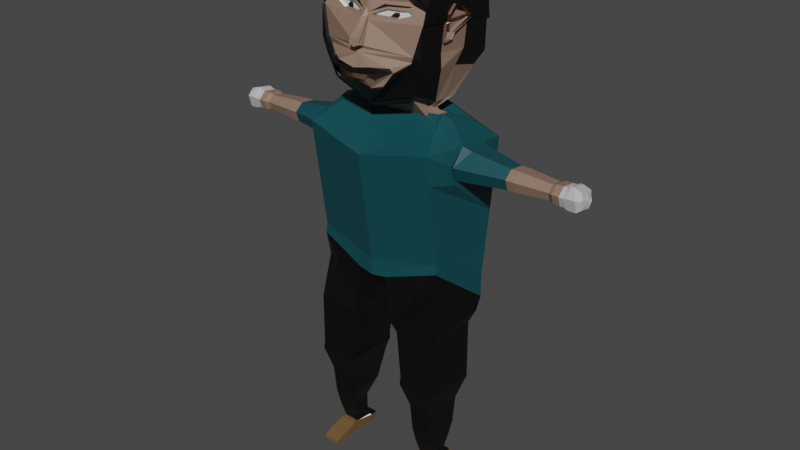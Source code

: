 # Source: basic-rigged.blend  (saved by Blender 3.1.7; exported with 4.5.12 LTS)
import bpy
from mathutils import Matrix  # noqa: F401  (used for matrix-valued properties, if any)

bpy.ops.wm.read_factory_settings(use_empty=True)
scene = bpy.context.scene
scene.name = 'Scene'

# ---- collections
col_collection = bpy.data.collections.new('Collection'); scene.collection.children.link(col_collection)

# ---- materials (node trees are filled in below, after node groups)
mat_material = bpy.data.materials.new('Material')
mat_material.alpha_threshold = 0.0
mat_material.use_transparent_shadow = False
mat_material.line_color = (0.0, 0.0, 0.0, 1.0)
mat_iris = bpy.data.materials.new('iris')
mat_iris.use_transparent_shadow = False
mat_sclera = bpy.data.materials.new('sclera')
mat_sclera.use_transparent_shadow = False
mat_eyebrows = bpy.data.materials.new('eyebrows')
mat_eyebrows.use_transparent_shadow = False
mat_skin = bpy.data.materials.new('skin')
mat_skin.use_transparent_shadow = False
mat_hair = bpy.data.materials.new('hair')
mat_hair.use_transparent_shadow = False
mat_moustavche = bpy.data.materials.new('moustavche')
mat_moustavche.use_transparent_shadow = False
mat_beard = bpy.data.materials.new('beard')
mat_beard.use_transparent_shadow = False
mat_mouth = bpy.data.materials.new('mouth')
mat_mouth.use_transparent_shadow = False
mat_tshirt = bpy.data.materials.new('tshirt')
mat_tshirt.use_transparent_shadow = False
mat_hand = bpy.data.materials.new('hand')
mat_hand.use_transparent_shadow = False
mat_jeans = bpy.data.materials.new('jeans')
mat_jeans.use_transparent_shadow = False
mat_shoes = bpy.data.materials.new('shoes')
mat_shoes.use_transparent_shadow = False

# ---- material node trees
mat_material.use_nodes = True; mat_material.node_tree.nodes.clear()
_N = mat_material.node_tree.nodes; _L = mat_material.node_tree.links
n0 = _N.new('ShaderNodeOutputMaterial'); n0.name = 'Material Output'; n0.location = (300, 300)
n1 = _N.new('ShaderNodeBsdfPrincipled'); n1.name = 'Principled BSDF'; n1.location = (10, 300)
n1.distribution = 'GGX'
n1.subsurface_method = 'RANDOM_WALK_SKIN'
n1.inputs[0].default_value = (0.9404, 1.0, 0.8829, 1.0)
n1.inputs[2].default_value = 0.97
n1.inputs[3].default_value = 1.45
n1.inputs[27].default_value = (0.0, 0.0, 0.0, 1.0)
n1.inputs[28].default_value = 1.0
_L.new(n1.outputs[0], n0.inputs[0])
n0.is_active_output = True
mat_iris.use_nodes = True; mat_iris.node_tree.nodes.clear()
_N = mat_iris.node_tree.nodes; _L = mat_iris.node_tree.links
n0 = _N.new('ShaderNodeBsdfPrincipled'); n0.name = 'Principled BSDF'; n0.location = (10, 300)
n0.distribution = 'GGX'
n0.subsurface_method = 'RANDOM_WALK_SKIN'
n0.inputs[0].default_value = (0.0, 0.0, 0.0, 1.0)
n0.inputs[3].default_value = 1.45
n0.inputs[27].default_value = (0.0, 0.0, 0.0, 1.0)
n0.inputs[28].default_value = 1.0
n1 = _N.new('ShaderNodeOutputMaterial'); n1.name = 'Material Output'; n1.location = (300, 300)
_L.new(n0.outputs[0], n1.inputs[0])
n1.is_active_output = True
mat_sclera.use_nodes = True; mat_sclera.node_tree.nodes.clear()
_N = mat_sclera.node_tree.nodes; _L = mat_sclera.node_tree.links
n0 = _N.new('ShaderNodeBsdfPrincipled'); n0.name = 'Principled BSDF'; n0.location = (10, 300)
n0.distribution = 'GGX'
n0.subsurface_method = 'RANDOM_WALK_SKIN'
n0.inputs[0].default_value = (0.5596, 0.5596, 0.5596, 1.0)
n0.inputs[3].default_value = 1.45
n0.inputs[27].default_value = (0.0, 0.0, 0.0, 1.0)
n0.inputs[28].default_value = 1.0
n1 = _N.new('ShaderNodeOutputMaterial'); n1.name = 'Material Output'; n1.location = (300, 300)
_L.new(n0.outputs[0], n1.inputs[0])
n1.is_active_output = True
mat_eyebrows.use_nodes = True; mat_eyebrows.node_tree.nodes.clear()
_N = mat_eyebrows.node_tree.nodes; _L = mat_eyebrows.node_tree.links
n0 = _N.new('ShaderNodeBsdfPrincipled'); n0.name = 'Principled BSDF'; n0.location = (10, 300)
n0.distribution = 'GGX'
n0.subsurface_method = 'RANDOM_WALK_SKIN'
n0.inputs[0].default_value = (0.0, 0.0, 0.0, 1.0)
n0.inputs[3].default_value = 1.45
n0.inputs[27].default_value = (0.0, 0.0, 0.0, 1.0)
n0.inputs[28].default_value = 1.0
n1 = _N.new('ShaderNodeOutputMaterial'); n1.name = 'Material Output'; n1.location = (300, 300)
_L.new(n0.outputs[0], n1.inputs[0])
n1.is_active_output = True
mat_skin.use_nodes = True; mat_skin.node_tree.nodes.clear()
_N = mat_skin.node_tree.nodes; _L = mat_skin.node_tree.links
n0 = _N.new('ShaderNodeBsdfPrincipled'); n0.name = 'Principled BSDF'; n0.location = (10, 300)
n0.distribution = 'GGX'
n0.subsurface_method = 'RANDOM_WALK_SKIN'
n0.inputs[0].default_value = (0.2598, 0.1662, 0.1194, 1.0)
n0.inputs[3].default_value = 1.45
n0.inputs[27].default_value = (0.0, 0.0, 0.0, 1.0)
n0.inputs[28].default_value = 1.0
n1 = _N.new('ShaderNodeOutputMaterial'); n1.name = 'Material Output'; n1.location = (300, 300)
_L.new(n0.outputs[0], n1.inputs[0])
n1.is_active_output = True
mat_hair.use_nodes = True; mat_hair.node_tree.nodes.clear()
_N = mat_hair.node_tree.nodes; _L = mat_hair.node_tree.links
n0 = _N.new('ShaderNodeBsdfPrincipled'); n0.name = 'Principled BSDF'; n0.location = (10, 300)
n0.distribution = 'GGX'
n0.subsurface_method = 'RANDOM_WALK_SKIN'
n0.inputs[0].default_value = (0.0, 0.0, 0.0, 1.0)
n0.inputs[3].default_value = 1.45
n0.inputs[27].default_value = (0.0, 0.0, 0.0, 1.0)
n0.inputs[28].default_value = 1.0
n1 = _N.new('ShaderNodeOutputMaterial'); n1.name = 'Material Output'; n1.location = (300, 300)
_L.new(n0.outputs[0], n1.inputs[0])
n1.is_active_output = True
mat_moustavche.use_nodes = True; mat_moustavche.node_tree.nodes.clear()
_N = mat_moustavche.node_tree.nodes; _L = mat_moustavche.node_tree.links
n0 = _N.new('ShaderNodeBsdfPrincipled'); n0.name = 'Principled BSDF'; n0.location = (10, 300)
n0.distribution = 'GGX'
n0.subsurface_method = 'RANDOM_WALK_SKIN'
n0.inputs[0].default_value = (0.0, 0.0, 0.0, 1.0)
n0.inputs[3].default_value = 1.45
n0.inputs[27].default_value = (0.0, 0.0, 0.0, 1.0)
n0.inputs[28].default_value = 1.0
n1 = _N.new('ShaderNodeOutputMaterial'); n1.name = 'Material Output'; n1.location = (300, 300)
_L.new(n0.outputs[0], n1.inputs[0])
n1.is_active_output = True
mat_beard.use_nodes = True; mat_beard.node_tree.nodes.clear()
_N = mat_beard.node_tree.nodes; _L = mat_beard.node_tree.links
n0 = _N.new('ShaderNodeBsdfPrincipled'); n0.name = 'Principled BSDF'; n0.location = (10, 300)
n0.distribution = 'GGX'
n0.subsurface_method = 'RANDOM_WALK_SKIN'
n0.inputs[0].default_value = (0.0, 0.0, 0.0, 1.0)
n0.inputs[3].default_value = 1.45
n0.inputs[27].default_value = (0.0, 0.0, 0.0, 1.0)
n0.inputs[28].default_value = 1.0
n1 = _N.new('ShaderNodeOutputMaterial'); n1.name = 'Material Output'; n1.location = (300, 300)
_L.new(n0.outputs[0], n1.inputs[0])
n1.is_active_output = True
mat_mouth.use_nodes = True; mat_mouth.node_tree.nodes.clear()
_N = mat_mouth.node_tree.nodes; _L = mat_mouth.node_tree.links
n0 = _N.new('ShaderNodeBsdfPrincipled'); n0.name = 'Principled BSDF'; n0.location = (10, 300)
n0.distribution = 'GGX'
n0.subsurface_method = 'RANDOM_WALK_SKIN'
n0.inputs[0].default_value = (0.2957, 0.1463, 0.07146, 1.0)
n0.inputs[3].default_value = 1.45
n0.inputs[27].default_value = (0.0, 0.0, 0.0, 1.0)
n0.inputs[28].default_value = 1.0
n1 = _N.new('ShaderNodeOutputMaterial'); n1.name = 'Material Output'; n1.location = (300, 300)
_L.new(n0.outputs[0], n1.inputs[0])
n1.is_active_output = True
mat_tshirt.use_nodes = True; mat_tshirt.node_tree.nodes.clear()
_N = mat_tshirt.node_tree.nodes; _L = mat_tshirt.node_tree.links
n0 = _N.new('ShaderNodeBsdfPrincipled'); n0.name = 'Principled BSDF'; n0.location = (10, 300)
n0.distribution = 'GGX'
n0.subsurface_method = 'RANDOM_WALK_SKIN'
n0.inputs[0].default_value = (0.002063, 0.06238, 0.07323, 1.0)
n0.inputs[3].default_value = 1.45
n0.inputs[27].default_value = (0.0, 0.0, 0.0, 1.0)
n0.inputs[28].default_value = 1.0
n1 = _N.new('ShaderNodeOutputMaterial'); n1.name = 'Material Output'; n1.location = (300, 300)
_L.new(n0.outputs[0], n1.inputs[0])
n1.is_active_output = True
mat_hand.use_nodes = True; mat_hand.node_tree.nodes.clear()
_N = mat_hand.node_tree.nodes; _L = mat_hand.node_tree.links
n0 = _N.new('ShaderNodeBsdfPrincipled'); n0.name = 'Principled BSDF'; n0.location = (10, 300)
n0.distribution = 'GGX'
n0.subsurface_method = 'RANDOM_WALK_SKIN'
n0.inputs[0].default_value = (0.5173, 0.5173, 0.5173, 1.0)
n0.inputs[3].default_value = 1.45
n0.inputs[27].default_value = (0.0, 0.0, 0.0, 1.0)
n0.inputs[28].default_value = 1.0
n1 = _N.new('ShaderNodeOutputMaterial'); n1.name = 'Material Output'; n1.location = (300, 300)
_L.new(n0.outputs[0], n1.inputs[0])
n1.is_active_output = True
mat_jeans.use_nodes = True; mat_jeans.node_tree.nodes.clear()
_N = mat_jeans.node_tree.nodes; _L = mat_jeans.node_tree.links
n0 = _N.new('ShaderNodeBsdfPrincipled'); n0.name = 'Principled BSDF'; n0.location = (10, 300)
n0.distribution = 'GGX'
n0.subsurface_method = 'RANDOM_WALK_SKIN'
n0.inputs[0].default_value = (0.0, 0.0, 0.0, 1.0)
n0.inputs[3].default_value = 1.45
n0.inputs[27].default_value = (0.0, 0.0, 0.0, 1.0)
n0.inputs[28].default_value = 1.0
n1 = _N.new('ShaderNodeOutputMaterial'); n1.name = 'Material Output'; n1.location = (300, 300)
_L.new(n0.outputs[0], n1.inputs[0])
n1.is_active_output = True
mat_shoes.use_nodes = True; mat_shoes.node_tree.nodes.clear()
_N = mat_shoes.node_tree.nodes; _L = mat_shoes.node_tree.links
n0 = _N.new('ShaderNodeBsdfPrincipled'); n0.name = 'Principled BSDF'; n0.location = (10, 300)
n0.distribution = 'GGX'
n0.subsurface_method = 'RANDOM_WALK_SKIN'
n0.inputs[0].default_value = (0.1523, 0.08494, 0.03196, 1.0)
n0.inputs[3].default_value = 1.45
n0.inputs[27].default_value = (0.0, 0.0, 0.0, 1.0)
n0.inputs[28].default_value = 1.0
n1 = _N.new('ShaderNodeOutputMaterial'); n1.name = 'Material Output'; n1.location = (300, 300)
_L.new(n0.outputs[0], n1.inputs[0])
n1.is_active_output = True

# ---- world
world_world = bpy.data.worlds.new('World'); scene.world = world_world
world_world.use_nodes = True; world_world.node_tree.nodes.clear()
_N = world_world.node_tree.nodes; _L = world_world.node_tree.links
n0 = _N.new('ShaderNodeOutputWorld'); n0.name = 'World Output'; n0.location = (300, 300)
n1 = _N.new('ShaderNodeBackground'); n1.name = 'Background'; n1.location = (10, 300)
n1.inputs[0].default_value = (0.05088, 0.05088, 0.05088, 1.0)
_L.new(n1.outputs[0], n0.inputs[0])
n0.is_active_output = True
world_world.color = (0.05088, 0.05088, 0.05088)
world_world.use_sun_shadow = False
world_world.sun_shadow_jitter_overblur = 0.0

# ---- meshes
me_cube = bpy.data.meshes.new('Cube')
me_cube.from_pydata([(3.115, 1.459, 8.725), (3.115, 1.464, 7.782), (2.766, -0.9794, 10.07), (2.795, -1.018, 9.675), (0.0, 1.147, 8.913), (0.0, -1.464, 9.578), (0.0, -1.464, 8.913), (0.0, 1.375, 9.304), (0.6581, -1.38, 8.99), (0.6614, 1.562, 8.01), (0.8218, -1.51, 7.276), (2.717, -0.8791, 8.655), (3.021, 1.322, 7.142), (0.9376, 1.383, 7.276), (1.029, -1.207, 6.567), (2.849, -1.274, 6.803), (2.849, 1.065, 6.67), (0.9891, 1.126, 6.567), (1.286, -1.274, 4.571), (2.849, -1.274, 4.571), (2.849, 1.065, 4.437), (1.246, 1.06, 4.571), (1.286, -1.319, 4.403), (2.849, -1.319, 4.403), (2.849, 1.06, 4.403), (1.246, 1.06, 4.403), (1.286, -1.319, 4.225), (2.849, -1.319, 4.225), (2.849, 1.065, 4.091), (1.246, 1.06, 4.225), (1.598, -1.045, 3.243), (2.608, -1.045, 3.243), (2.608, 0.6623, 3.147), (1.443, 1.06, 3.744), (1.653, -0.9512, 2.053), (2.551, -0.9512, 2.053), (2.552, 0.568, 1.957), (1.829, 0.9281, 2.083), (1.738, -0.8074, 1.318), (2.465, -0.8074, 1.318), (2.465, 0.4207, 1.318), (2.024, 0.4207, 1.318), (1.851, -0.6133, 0.6094), (2.349, -0.6133, 0.6094), (2.349, 0.2265, 0.6094), (1.838, 0.2265, 0.6094), (3.115, 2.272, 14.32), (2.766, -1.647, 14.67), (0.0, 2.895, 14.81), (0.0, -2.132, 14.18), (0.0, 1.535, 10.4), (0.0, 2.072, 11.48), (0.0, 2.239, 12.63), (3.115, 2.059, 12.86), (3.115, 1.856, 11.46), (3.115, 1.653, 10.06), (2.766, -1.473, 13.47), (2.766, -1.306, 12.32), (2.766, -1.139, 11.17), (0.0, -1.958, 12.98), (0.0, -1.791, 11.83), (0.0, -1.624, 10.68), (3.115, -0.4017, 13.25), (3.115, 0.006183, 14.65), (3.115, -0.6887, 14.07), (3.115, 1.287, 14.46), (3.115, 0.9219, 13.04), (3.115, 1.437, 13.59), (3.478, 0.8463, 13.16), (3.064, -0.2779, 13.37), (3.478, 1.156, 14.37), (3.478, 0.07049, 14.52), (3.064, -0.4777, 13.94), (3.478, 1.283, 13.63), (5.105, 0.6857, 13.42), (5.105, -0.005903, 13.53), (5.105, 0.8765, 14.17), (5.105, 0.2072, 14.26), (5.105, -0.1558, 13.96), (5.105, 0.955, 13.71), (5.264, 0.6857, 13.42), (5.264, -0.005895, 13.53), (5.264, 0.8765, 14.17), (5.264, 0.2072, 14.26), (5.264, -0.1558, 13.96), (5.264, 0.955, 13.71), (5.364, 0.6857, 13.42), (5.364, -0.00589, 13.53), (5.364, 0.8765, 14.17), (5.364, 0.2072, 14.26), (5.364, -0.1558, 13.96), (5.364, 0.955, 13.71), (5.423, 0.6857, 13.42), (5.423, -0.005887, 13.53), (5.423, 0.8765, 14.17), (5.423, 0.2072, 14.26), (5.423, -0.1558, 13.96), (5.423, 0.955, 13.71), (6.799, 0.6252, 13.52), (6.799, 0.09562, 13.61), (6.799, 0.7713, 14.09), (6.799, 0.2588, 14.16), (6.799, -0.01917, 13.93), (6.799, 0.8314, 13.74), (6.972, 0.6637, 13.46), (6.972, 0.03113, 13.56), (6.972, 0.8383, 14.14), (6.972, 0.2261, 14.23), (6.972, -0.106, 13.95), (6.972, 0.9101, 13.72), (7.166, 0.6637, 13.46), (7.166, 0.03114, 13.56), (7.166, 0.8383, 14.14), (7.166, 0.2261, 14.23), (7.166, -0.106, 13.95), (7.166, 0.9101, 13.72), (7.252, 0.6637, 13.46), (7.252, 0.03115, 13.56), (7.252, 0.8383, 14.14), (7.252, 0.2261, 14.23), (7.252, -0.106, 13.95), (7.252, 0.9101, 13.72), (2.578, 0.1612, 15.38), (2.325, -0.6614, 15.16), (0.0, 1.771, 15.82), (2.578, 1.212, 15.23), (0.0, -0.8863, 14.93), (2.578, 0.755, 15.3), (2.016, 0.2367, 15.57), (2.016, -0.00111, 15.6), (0.0, 0.5133, 15.53), (2.016, 0.5133, 15.53), (0.0, -0.07319, 15.53), (2.016, 0.3931, 15.54), (1.48, 0.02012, 16.15), (1.599, -0.06582, 15.33), (0.0, 0.1229, 15.3), (1.695, 0.2127, 15.69), (0.0, -0.09227, 15.3), (1.695, 0.159, 15.69), (1.542, -0.09594, 16.19), (1.429, -0.8071, 16.24), (0.0, 0.77, 15.76), (1.671, 0.9993, 16.25), (0.0, -0.7645, 15.78), (1.757, 0.03048, 15.74), (1.968, -0.145, 16.11), (1.754, -1.147, 16.59), (0.0, 0.9409, 16.06), (1.967, 0.9406, 16.06), (0.0, -1.361, 16.06), (1.966, 0.4685, 16.08), (2.324, -0.306, 17.47), (2.235, -1.133, 17.5), (0.0, 1.364, 16.53), (1.993, 2.069, 16.94), (0.0, -2.382, 17.37), (2.169, 0.6985, 17.31), (2.227, -0.2121, 17.97), (2.244, -1.29, 18.05), (0.0, 2.535, 17.41), (2.139, 2.524, 17.4), (0.0, -2.059, 18.02), (2.215, 1.124, 17.87), (2.304, -0.1556, 19.04), (2.247, -1.253, 19.19), (0.0, 2.57, 18.55), (2.147, 2.562, 18.54), (0.23, -2.168, 18.57), (2.29, 1.185, 18.94), (2.089, -0.8302, 19.84), (0.0, -1.429, 19.76), (2.016, 0.2367, 15.57), (1.863, -0.05276, 15.23), (0.0, 0.37, 15.17), (2.016, 0.5133, 15.53), (0.0, -0.112, 15.17), (2.016, 0.3931, 15.54), (0.0, -1.523, 20.1), (0.3275, -1.335, 20.1), (0.9264, -1.152, 20.06), (1.429, -1.19, 20.13), (1.911, -1.314, 20.05), (2.423, -0.1312, 19.11), (2.366, -1.231, 19.25), (0.0, 2.589, 18.62), (2.267, 2.574, 18.62), (0.0, 2.593, 19.25), (2.408, 1.213, 19.01), (2.396, -0.09436, 19.69), (2.36, -1.212, 19.8), (2.305, 2.425, 19.4), (0.0, 1.577, 20.49), (2.39, 1.217, 19.63), (2.24, 0.09407, 20.37), (2.24, -0.6035, 20.39), (2.24, 0.9066, 20.35), (0.0, -0.6189, 20.57), (2.24, 0.5539, 20.36), (0.0, -1.386, 20.25), (0.3585, -1.297, 20.19), (0.8126, -1.144, 20.2), (1.547, -1.168, 20.19), (2.029, -1.292, 20.12), (0.0, -1.541, 19.31), (0.0, -1.998, 18.17), (0.1414, -1.629, 19.08), (0.2393, -1.99, 18.28), (0.1297, -1.635, 19.28), (0.0, -1.838, 19.21), (0.0, -1.547, 19.51), (0.0, -2.254, 18.25), (0.2103, -2.254, 18.35), (0.0, -2.174, 18.54), (0.0, -2.233, 18.31), (0.0, -1.977, 18.23), (0.2087, -1.969, 18.34), (0.1797, -2.233, 18.42), (0.6119, -2.259, 17.41), (1.061, -2.318, 17.56), (0.0, -2.205, 17.14), (0.36, -2.122, 17.12), (0.0, 1.325, 16.53), (0.0, -2.42, 17.37), (0.6119, -2.297, 17.41), (1.061, -2.356, 17.56), (0.0, -2.243, 17.14), (0.36, -2.16, 17.12), (0.1893, -1.551, 19.27), (0.502, -1.409, 19.43), (0.7691, -1.305, 19.52), (1.205, -1.192, 19.5), (1.514, -1.121, 19.53), (1.73, -1.164, 19.43), (1.5, -1.248, 19.35), (1.199, -1.362, 19.25), (0.1893, -1.401, 19.27), (0.502, -1.26, 19.43), (0.7691, -1.155, 19.52), (1.205, -1.042, 19.5), (1.514, -0.9714, 19.53), (1.73, -1.015, 19.43), (1.5, -1.099, 19.35), (1.199, -1.212, 19.25), (0.1953, -1.5, 19.41), (0.7267, -1.288, 19.59), (1.488, -1.081, 19.62), (1.63, -1.018, 19.68), (0.5882, -1.304, 19.66), (1.142, -1.223, 19.25), (0.8427, -1.279, 19.26), (0.9539, -1.181, 19.4), (1.127, -1.129, 19.41), (1.19, -1.174, 19.33), (1.943, -1.394, 18.05), (1.349, -1.748, 17.46), (0.3983, -1.806, 16.72), (0.9764, -1.84, 16.92), (0.3388, -2.226, 17.22), (1.866, -1.357, 17.83), (1.796, -1.251, 16.55), (0.0, -1.465, 16.02), (2.277, -1.237, 17.46), (0.0, -2.309, 17.1), (2.287, -1.394, 18.0), (2.29, -1.357, 19.14), (0.441, -1.91, 16.68), (1.019, -1.944, 16.88), (1.391, -1.852, 17.41), (1.985, -1.497, 18.0), (1.909, -1.461, 17.79), (1.438, -0.8795, 16.13), (0.0, -0.8369, 15.67), (1.763, -1.22, 16.48), (0.0, -1.434, 15.95), (0.0, -2.303, 17.53), (0.7076, -2.254, 17.67), (1.242, -1.806, 17.62), (0.0, -2.285, 17.53), (0.0, -2.364, 17.37), (1.349, -1.731, 17.46), (0.6119, -2.242, 17.41), (1.061, -2.301, 17.56), (0.7076, -2.236, 17.67), (1.242, -1.789, 17.62), (1.741, -0.6133, 0.4731), (2.349, -0.6133, 0.4731), (2.475, 0.2265, 0.4731), (1.723, 0.2265, 0.4731), (1.735, -0.4394, 0.5318), (2.469, -0.4394, 0.5318), (2.423, 0.2678, 0.4197), (1.67, 0.2678, 0.4197), (1.741, -0.6133, 0.04781), (2.475, -0.6133, 0.04781), (2.475, 0.2265, 0.04781), (1.723, 0.2265, 0.04781), (1.741, -0.6133, 0.04781), (2.475, -0.6133, 0.04781), (2.475, 0.2265, 0.04781), (1.723, 0.2265, 0.04781), (1.735, -0.7437, 0.5318), (2.469, -0.7437, 0.5318), (1.741, -0.9177, 0.04781), (2.475, -0.9177, 0.04781), (1.758, -1.463, 0.3102), (2.492, -1.463, 0.3102), (1.741, -1.493, 0.04781), (2.475, -1.493, 0.04781), (2.423, 0.6068, 0.4197), (1.67, 0.6068, 0.4197), (2.475, 0.5655, 0.04781), (1.723, 0.5655, 0.04781), (1.72, -1.84, 0.1795), (2.454, -1.84, 0.1795), (1.741, -1.849, 0.04781), (2.475, -1.849, 0.04781), (1.485, 2.429, 19.4), (1.247, -0.6956, 20.37), (1.058, 1.333, 20.49), (0.0, 0.7693, 20.72), (1.207, 0.4966, 20.66), (2.276, 1.756, 19.82), (1.06, 2.178, 20.08), (0.0, 2.049, 20.08), (2.523, 1.055, 19.13), (2.254, -0.1922, 18.35), (2.394, 0.2344, 19.68), (2.41, -0.1135, 19.39), (2.271, 0.3548, 18.61), (2.256, 0.2354, 18.39), (2.402, 0.7439, 19.45), (2.401, 1.185, 18.94), (2.414, -0.1556, 19.04), (2.533, -0.1312, 19.11), (2.519, 1.213, 19.01), (2.633, 1.055, 19.13), (2.52, -0.1135, 19.39), (2.365, -0.1922, 18.35), (2.381, 0.3548, 18.61), (2.366, 0.2354, 18.39), (2.505, 0.2344, 19.68), (2.512, 0.7439, 19.45), (2.105, 1.185, 18.94), (2.118, -0.1556, 19.04), (2.237, -0.1312, 19.11), (2.223, 1.213, 19.01), (2.337, 1.055, 19.13), (2.224, -0.1135, 19.39), (2.069, -0.1922, 18.35), (2.085, 0.3548, 18.61), (2.07, 0.2354, 18.39), (2.209, 0.2344, 19.68), (2.216, 0.7439, 19.45), (7.393, 0.6637, 13.46), (7.393, 0.03115, 13.56), (7.393, 0.8383, 14.14), (7.393, 0.2261, 14.23), (7.393, -0.106, 13.95), (7.393, 0.9101, 13.72), (7.539, 0.6637, 13.37), (7.539, 0.03115, 13.49), (7.539, 0.8383, 14.21), (7.539, 0.2261, 14.32), (7.539, -0.106, 13.98), (7.539, 0.9101, 13.7), (7.637, 0.6637, 13.37), (7.637, 0.03116, 13.49), (7.637, 0.8383, 14.21), (7.637, 0.2261, 14.32), (7.637, -0.106, 13.98), (7.637, 0.9101, 13.7), (7.898, 0.6637, 13.37), (7.898, 0.03116, 13.49), (7.964, 0.8272, 14.1), (7.964, 0.215, 14.21), (7.898, -0.106, 13.98), (7.898, 0.9101, 13.7), (8.061, 0.5891, 13.52), (8.061, 0.1562, 13.6), (7.964, 0.5378, 14.15), (7.898, 0.8824, 13.89), (8.061, 0.06236, 13.93), (8.061, 0.7577, 13.74), (8.061, 0.1197, 13.99), (7.998, 0.7889, 13.92), (8.061, 0.4131, 13.55), (8.124, 0.5088, 13.87)], [(172, 173), (174, 175), (173, 176), (177, 172), (175, 177), (154, 222)], [(4, 9, 8, 6), (1, 0, 2, 3), (4, 7, 0, 1, 9), (53, 52, 48, 46), (3, 2, 5, 6, 8), (1, 3, 11, 12), (10, 13, 17, 14), (3, 8, 10, 11), (8, 9, 13, 10), (9, 1, 12, 13), (17, 16, 20, 21), (12, 11, 15, 16), (13, 12, 16, 17), (11, 10, 14, 15), (21, 20, 24, 25), (15, 14, 18, 19), (14, 17, 21, 18), (16, 15, 19, 20), (23, 22, 26, 27), (19, 18, 22, 23), (18, 21, 25, 22), (20, 19, 23, 24), (26, 29, 33, 30), (22, 25, 29, 26), (24, 23, 27, 28), (25, 24, 28, 29), (33, 32, 36, 37), (28, 27, 31, 32), (29, 28, 32, 33), (27, 26, 30, 31), (34, 37, 41, 38), (31, 30, 34, 35), (30, 33, 37, 34), (32, 31, 35, 36), (39, 38, 42, 43), (36, 35, 39, 40), (37, 36, 40, 41), (35, 34, 38, 39), (42, 45, 288, 285), (38, 41, 45, 42), (40, 39, 43, 44), (41, 40, 44, 45), (46, 48, 124, 125), (56, 62, 64, 63, 47), (59, 56, 47, 49), (5, 2, 58, 61), (61, 58, 57, 60), (60, 57, 56, 59), (2, 0, 55, 58), (58, 55, 54, 57), (57, 54, 53, 66, 62, 56), (0, 7, 50, 55), (55, 50, 51, 54), (54, 51, 52, 53), (64, 62, 69, 72), (65, 67, 66, 53, 46), (68, 73, 79, 74), (65, 63, 71, 70), (66, 67, 73, 68), (63, 64, 72, 71), (62, 66, 68, 69), (67, 65, 70, 73), (79, 76, 82, 85), (71, 72, 78, 77), (69, 68, 74, 75), (73, 70, 76, 79), (72, 69, 75, 78), (70, 71, 77, 76), (80, 85, 91, 86), (78, 75, 81, 84), (76, 77, 83, 82), (74, 79, 85, 80), (77, 78, 84, 83), (75, 74, 80, 81), (91, 88, 94, 97), (83, 84, 90, 89), (81, 80, 86, 87), (85, 82, 88, 91), (84, 81, 87, 90), (82, 83, 89, 88), (92, 97, 103, 98), (90, 87, 93, 96), (88, 89, 95, 94), (86, 91, 97, 92), (89, 90, 96, 95), (87, 86, 92, 93), (102, 99, 105, 108), (95, 96, 102, 101), (93, 92, 98, 99), (97, 94, 100, 103), (96, 93, 99, 102), (94, 95, 101, 100), (107, 108, 114, 113), (100, 101, 107, 106), (98, 103, 109, 104), (101, 102, 108, 107), (99, 98, 104, 105), (103, 100, 106, 109), (112, 113, 119, 118), (105, 104, 110, 111), (109, 106, 112, 115), (108, 105, 111, 114), (106, 107, 113, 112), (104, 109, 115, 110), (121, 118, 356, 359), (110, 115, 121, 116), (113, 114, 120, 119), (111, 110, 116, 117), (115, 112, 118, 121), (114, 111, 117, 120), (122, 127, 133, 128), (65, 46, 125, 127), (49, 47, 123, 126), (47, 63, 122, 123), (63, 65, 127, 122), (128, 133, 139, 134), (126, 123, 129, 132), (123, 122, 128, 129), (127, 125, 131, 133), (125, 124, 130, 131), (134, 139, 145, 140), (132, 129, 135, 138), (129, 128, 134, 135), (133, 131, 137, 139), (131, 130, 136, 137), (145, 143, 149, 151), (138, 135, 141, 144), (135, 134, 140, 141), (139, 137, 143, 145), (137, 136, 142, 143), (151, 149, 155, 157), (143, 142, 148, 149), (140, 145, 151, 146), (144, 141, 271, 272), (141, 140, 146, 147), (157, 155, 161, 163), (149, 148, 154, 155), (146, 151, 157, 152), (147, 153, 262, 260), (147, 146, 152, 153), (158, 163, 169, 329, 330, 326), (155, 154, 160, 161), (152, 157, 163, 158), (255, 277, 284, 280), (153, 152, 158, 159), (170, 165, 184, 190), (162, 254, 165, 206, 207, 205), (159, 158, 326, 164, 165), (163, 161, 167, 169), (161, 160, 166, 167), (164, 326, 338, 333), (207, 206, 208, 168, 212), (180, 181, 202, 201), (179, 180, 201, 200), (178, 179, 200, 199), (167, 166, 185, 186), (171, 170, 182, 181, 180, 179, 178), (165, 164, 183, 184), (182, 170, 190, 203), (181, 182, 203, 202), (169, 167, 186, 188), (169, 188, 335, 332), (189, 327, 193, 198, 194), (184, 183, 328, 189, 190), (188, 186, 191, 193), (186, 185, 187, 317, 191), (196, 319, 321, 194, 198), (190, 189, 194, 195), (193, 191, 322, 196, 198), (191, 317, 323, 322), (199, 200, 201, 202, 203, 190, 195, 318, 197), (206, 204, 210, 208), (204, 206, 165, 233, 234, 235, 228), (209, 208, 210), (211, 212, 168, 213), (207, 212, 217, 216), (215, 216, 217, 214), (213, 168, 208, 209), (212, 211, 214, 217), (205, 207, 216, 215), (221, 218, 224, 227), (218, 219, 225, 224), (224, 225, 223), (226, 227, 258), (219, 156, 223, 225), (220, 221, 227, 226), (236, 250, 251, 252, 253, 249, 243, 242, 241, 240, 239, 238, 237), (228, 235, 243, 249, 250, 236), (229, 230, 231, 232, 233, 165, 170, 247, 246, 245, 244, 204, 228), (234, 233, 241, 242), (232, 231, 239, 240), (230, 229, 237, 238), (235, 234, 242, 243), (233, 232, 240, 241), (231, 230, 238, 239), (229, 228, 236, 237), (204, 244, 248, 247, 170, 171), (248, 244, 245, 246, 247), (249, 253, 252, 251, 250), (165, 254, 269, 265), (220, 256, 257, 255, 218, 221), (258, 227, 224, 223, 226), (261, 260, 262, 264, 265, 269, 270, 268, 267, 266, 263), (256, 220, 263, 266), (159, 165, 265, 264), (259, 255, 268, 270), (153, 159, 264, 262), (257, 256, 266, 267), (254, 259, 270, 269), (150, 147, 260, 261), (255, 257, 267, 268), (272, 271, 273, 274), (147, 150, 274, 273), (141, 147, 273, 271), (279, 282, 281, 280, 284, 283, 278), (275, 276, 277, 255, 259, 254, 162), (276, 275, 278, 283), (156, 219, 282, 279), (218, 255, 280, 281), (277, 276, 283, 284), (219, 218, 281, 282), (286, 285, 289, 290), (44, 43, 286, 287), (45, 44, 287, 288), (43, 42, 285, 286), (289, 292, 296, 293), (285, 288, 292, 289), (287, 286, 290, 291), (288, 287, 291, 292), (296, 295, 299, 300), (291, 290, 294, 295), (292, 291, 309, 310), (289, 293, 303, 301), (297, 300, 299, 298), (294, 293, 297, 298), (293, 296, 300, 297), (295, 294, 298, 299), (302, 301, 305, 306), (290, 289, 301, 302), (294, 290, 302, 304), (293, 294, 304, 303), (308, 306, 314, 316), (304, 302, 306, 308), (303, 304, 308, 307), (301, 303, 307, 305), (310, 309, 311, 312), (296, 292, 310, 312), (295, 296, 312, 311), (291, 295, 311, 309), (314, 313, 315, 316), (307, 308, 316, 315), (305, 307, 315, 313), (306, 305, 313, 314), (319, 323, 324, 192), (318, 321, 320, 197), (194, 321, 318, 195), (320, 321, 319, 192), (324, 323, 317, 187), (322, 323, 319, 196), (169, 188, 325, 329), (330, 329, 339, 340), (328, 327, 189), (327, 331, 325, 188, 193), (337, 334, 345, 348), (340, 339, 350, 351), (341, 337, 348, 352), (331, 327, 341, 342), (326, 330, 340, 338), (325, 331, 342, 336), (183, 164, 333, 334), (328, 183, 334, 337), (329, 169, 332, 339), (188, 325, 336, 335), (327, 328, 337, 341), (344, 343, 346, 347, 345), (345, 347, 353, 352, 348), (349, 351, 350, 343, 344), (342, 341, 352, 353), (334, 333, 344, 345), (338, 340, 351, 349), (335, 336, 347, 346), (336, 342, 353, 347), (332, 335, 346, 343), (339, 332, 343, 350), (333, 338, 349, 344), (354, 359, 365, 360), (120, 117, 355, 358), (118, 119, 357, 356), (116, 121, 359, 354), (119, 120, 358, 357), (117, 116, 354, 355), (364, 361, 367, 370), (357, 358, 364, 363), (355, 354, 360, 361), (359, 356, 362, 365), (358, 355, 361, 364), (356, 357, 363, 362), (371, 368, 374, 381, 377), (362, 363, 369, 368), (360, 365, 371, 366), (363, 364, 370, 369), (361, 360, 366, 367), (365, 362, 368, 371), (373, 372, 378, 386, 379), (370, 367, 373, 376), (368, 369, 375, 380, 374), (366, 371, 377, 372), (369, 370, 376, 375), (367, 366, 372, 373), (377, 381, 385, 383), (376, 373, 379, 382), (385, 381, 374), (372, 377, 383, 378), (375, 376, 382, 384), (379, 384, 382), (380, 387, 385, 374), (384, 387, 380, 375), (379, 386, 387, 384), (387, 386, 378, 383, 385)])
me_cube.polygons.foreach_set('material_index', [11, 9, 9, 9, 9, 11, 11, 11, 11, 11, 11, 11, 11, 11, 11, 11, 11, 11, 11, 11, 11, 11, 11, 11, 11, 11, 11, 11, 11, 11, 11, 11, 11, 11, 11, 11, 11, 11, 11, 11, 11, 11, 9, 9, 9, 9, 9, 9, 9, 9, 9, 9, 9, 9, 9, 9, 9, 9, 9, 9, 9, 9, 4, 9, 9, 9, 9, 9, 4, 4, 4, 4, 4, 4, 4, 4, 4, 4, 4, 4, 4, 4, 4, 4, 4, 4, 4, 4, 4, 4, 4, 4, 4, 4, 4, 4, 4, 4, 4, 4, 4, 4, 4, 4, 10, 4, 4, 4, 4, 4, 9, 9, 9, 9, 9, 4, 9, 9, 9, 9, 0, 0, 4, 4, 4, 0, 4, 4, 4, 4, 4, 4, 4, 4, 7, 5, 4, 4, 7, 7, 4, 5, 4, 0, 7, 5, 4, 7, 5, 5, 4, 4, 5, 5, 5, 5, 4, 7, 5, 5, 7, 7, 5, 5, 5, 5, 5, 5, 5, 5, 5, 0, 4, 4, 4, 0, 4, 4, 4, 4, 0, 6, 6, 8, 6, 0, 2, 4, 4, 0, 0, 0, 0, 0, 0, 0, 4, 3, 1, 7, 4, 8, 7, 7, 7, 7, 7, 7, 7, 7, 7, 7, 7, 7, 6, 4, 6, 6, 0, 0, 6, 0, 11, 11, 12, 12, 0, 0, 11, 12, 12, 11, 12, 12, 12, 12, 12, 12, 12, 12, 12, 12, 12, 12, 12, 12, 12, 12, 12, 12, 12, 12, 12, 5, 5, 5, 5, 5, 5, 4, 0, 5, 5, 4, 4, 4, 4, 4, 4, 4, 7, 4, 7, 4, 4, 4, 4, 4, 0, 4, 4, 4, 4, 4, 4, 10, 10, 10, 4, 10, 4, 10, 10, 10, 10, 10, 10, 10, 10, 10, 10, 10, 10, 10, 10, 10, 10, 10, 10, 10, 10, 10, 10, 10, 10, 10, 10, 10, 10])
_uv = me_cube.uv_layers.new(name='UVMap')
_uv.uv.foreach_set('vector', [0.25, 0.5, 0.2822, 0.5, 0.2845, 0.75, 0.25, 0.75, 0.375, 0.5, 0.625, 0.5, 0.625, 0.75, 0.375, 0.75, 0.375, 0.375, 0.625, 0.375, 0.625, 0.5, 0.375, 0.5, 0.375, 0.4072, 0.625, 0.5, 0.625, 0.375, 0.625, 0.375, 0.625, 0.5, 0.375, 0.75, 0.625, 0.75, 0.625, 0.875, 0.375, 0.875, 0.375, 0.8405, 0.375, 0.5, 0.375, 0.75, 0.375, 0.75, 0.375, 0.5, 0.2845, 0.75, 0.2822, 0.5, 0.2822, 0.5, 0.2845, 0.75, 0.375, 0.75, 0.375, 0.8405, 0.375, 0.8405, 0.375, 0.75, 0.2845, 0.75, 0.2822, 0.5, 0.2822, 0.5, 0.2845, 0.75, 0.375, 0.4072, 0.375, 0.5, 0.375, 0.5, 0.375, 0.4072, 0.375, 0.4072, 0.375, 0.5, 0.375, 0.5, 0.375, 0.4072, 0.375, 0.5, 0.375, 0.75, 0.375, 0.75, 0.375, 0.5, 0.375, 0.4072, 0.375, 0.5, 0.375, 0.5, 0.375, 0.4072, 0.375, 0.75, 0.375, 0.8405, 0.375, 0.8405, 0.375, 0.75, 0.375, 0.4072, 0.375, 0.5, 0.375, 0.5, 0.375, 0.4072, 0.375, 0.75, 0.375, 0.8405, 0.375, 0.8405, 0.375, 0.75, 0.2845, 0.75, 0.2822, 0.5, 0.2822, 0.5, 0.2845, 0.75, 0.375, 0.5, 0.375, 0.75, 0.375, 0.75, 0.375, 0.5, 0.375, 0.75, 0.375, 0.8405, 0.375, 0.8405, 0.375, 0.75, 0.375, 0.75, 0.375, 0.8405, 0.375, 0.8405, 0.375, 0.75, 0.2845, 0.75, 0.2822, 0.5, 0.2822, 0.5, 0.2845, 0.75, 0.375, 0.5, 0.375, 0.75, 0.375, 0.75, 0.375, 0.5, 0.2845, 0.75, 0.2822, 0.5, 0.2822, 0.5, 0.2845, 0.75, 0.2845, 0.75, 0.2822, 0.5, 0.2822, 0.5, 0.2845, 0.75, 0.375, 0.5, 0.375, 0.75, 0.375, 0.75, 0.375, 0.5, 0.375, 0.4072, 0.375, 0.5, 0.375, 0.5, 0.375, 0.4072, 0.375, 0.4072, 0.375, 0.5, 0.375, 0.5, 0.375, 0.4072, 0.375, 0.5, 0.375, 0.75, 0.375, 0.75, 0.375, 0.5, 0.375, 0.4072, 0.375, 0.5, 0.375, 0.5, 0.375, 0.4072, 0.375, 0.75, 0.375, 0.8405, 0.375, 0.8405, 0.375, 0.75, 0.2845, 0.75, 0.2822, 0.5, 0.2822, 0.5, 0.2845, 0.75, 0.375, 0.75, 0.375, 0.8405, 0.375, 0.8405, 0.375, 0.75, 0.2845, 0.75, 0.2822, 0.5, 0.2822, 0.5, 0.2845, 0.75, 0.375, 0.5, 0.375, 0.75, 0.375, 0.75, 0.375, 0.5, 0.375, 0.75, 0.375, 0.8405, 0.375, 0.8405, 0.375, 0.75, 0.375, 0.5, 0.375, 0.75, 0.375, 0.75, 0.375, 0.5, 0.375, 0.4072, 0.375, 0.5, 0.375, 0.5, 0.375, 0.4072, 0.375, 0.75, 0.375, 0.8405, 0.375, 0.8405, 0.375, 0.75, 0.2845, 0.75, 0.2822, 0.5, 0.2822, 0.5, 0.2845, 0.75, 0.2845, 0.75, 0.2822, 0.5, 0.2822, 0.5, 0.2845, 0.75, 0.375, 0.5, 0.375, 0.75, 0.375, 0.75, 0.375, 0.5, 0.375, 0.4072, 0.375, 0.5, 0.375, 0.5, 0.375, 0.4072, 0.625, 0.5, 0.625, 0.375, 0.625, 0.375, 0.625, 0.5, 0.625, 0.75, 0.625, 0.6624, 0.625, 0.6785, 0.625, 0.6344, 0.625, 0.75, 0.625, 0.875, 0.625, 0.75, 0.625, 0.75, 0.625, 0.875, 0.625, 0.875, 0.625, 0.75, 0.625, 0.75, 0.625, 0.875, 0.625, 0.875, 0.625, 0.75, 0.625, 0.75, 0.625, 0.875, 0.625, 0.875, 0.625, 0.75, 0.625, 0.75, 0.625, 0.875, 0.625, 0.75, 0.625, 0.5, 0.625, 0.5, 0.625, 0.75, 0.625, 0.75, 0.625, 0.5, 0.625, 0.5, 0.625, 0.75, 0.625, 0.75, 0.625, 0.5, 0.625, 0.5, 0.625, 0.5751, 0.625, 0.6624, 0.625, 0.75, 0.625, 0.5, 0.625, 0.375, 0.625, 0.375, 0.625, 0.5, 0.625, 0.5, 0.625, 0.375, 0.625, 0.375, 0.625, 0.5, 0.625, 0.5, 0.625, 0.375, 0.625, 0.375, 0.625, 0.5, 0.625, 0.6785, 0.625, 0.6624, 0.625, 0.6624, 0.625, 0.6785, 0.625, 0.5584, 0.625, 0.5449, 0.625, 0.5751, 0.625, 0.5, 0.625, 0.5, 0.625, 0.5751, 0.625, 0.5449, 0.625, 0.5449, 0.625, 0.5751, 0.625, 0.5584, 0.625, 0.6344, 0.625, 0.6344, 0.625, 0.5584, 0.625, 0.5751, 0.625, 0.5449, 0.625, 0.5449, 0.625, 0.5751, 0.625, 0.6344, 0.625, 0.6785, 0.625, 0.6785, 0.625, 0.6344, 0.625, 0.6624, 0.625, 0.5751, 0.625, 0.5751, 0.625, 0.6624, 0.625, 0.5449, 0.625, 0.5584, 0.625, 0.5584, 0.625, 0.5449, 0.625, 0.5449, 0.625, 0.5584, 0.625, 0.5584, 0.625, 0.5449, 0.625, 0.6344, 0.625, 0.6785, 0.625, 0.6785, 0.625, 0.6344, 0.625, 0.6624, 0.625, 0.5751, 0.625, 0.5751, 0.625, 0.6624, 0.625, 0.5449, 0.625, 0.5584, 0.625, 0.5584, 0.625, 0.5449, 0.625, 0.6785, 0.625, 0.6624, 0.625, 0.6624, 0.625, 0.6785, 0.625, 0.5584, 0.625, 0.6344, 0.625, 0.6344, 0.625, 0.5584, 0.625, 0.5751, 0.625, 0.5449, 0.625, 0.5449, 0.625, 0.5751, 0.625, 0.6785, 0.625, 0.6624, 0.625, 0.6624, 0.625, 0.6785, 0.625, 0.5584, 0.625, 0.6344, 0.625, 0.6344, 0.625, 0.5584, 0.625, 0.5751, 0.625, 0.5449, 0.625, 0.5449, 0.625, 0.5751, 0.625, 0.6344, 0.625, 0.6785, 0.625, 0.6785, 0.625, 0.6344, 0.625, 0.6624, 0.625, 0.5751, 0.625, 0.5751, 0.625, 0.6624, 0.625, 0.5449, 0.625, 0.5584, 0.625, 0.5584, 0.625, 0.5449, 0.625, 0.6344, 0.625, 0.6785, 0.625, 0.6785, 0.625, 0.6344, 0.625, 0.6624, 0.625, 0.5751, 0.625, 0.5751, 0.625, 0.6624, 0.625, 0.5449, 0.625, 0.5584, 0.625, 0.5584, 0.625, 0.5449, 0.625, 0.6785, 0.625, 0.6624, 0.625, 0.6624, 0.625, 0.6785, 0.625, 0.5584, 0.625, 0.6344, 0.625, 0.6344, 0.625, 0.5584, 0.625, 0.5751, 0.625, 0.5449, 0.625, 0.5449, 0.625, 0.5751, 0.625, 0.6785, 0.625, 0.6624, 0.625, 0.6624, 0.625, 0.6785, 0.625, 0.5584, 0.625, 0.6344, 0.625, 0.6344, 0.625, 0.5584, 0.625, 0.5751, 0.625, 0.5449, 0.625, 0.5449, 0.625, 0.5751, 0.625, 0.6344, 0.625, 0.6785, 0.625, 0.6785, 0.625, 0.6344, 0.625, 0.6624, 0.625, 0.5751, 0.625, 0.5751, 0.625, 0.6624, 0.625, 0.6785, 0.625, 0.6624, 0.625, 0.6624, 0.625, 0.6785, 0.625, 0.6344, 0.625, 0.6785, 0.625, 0.6785, 0.625, 0.6344, 0.625, 0.6624, 0.625, 0.5751, 0.625, 0.5751, 0.625, 0.6624, 0.625, 0.5449, 0.625, 0.5584, 0.625, 0.5584, 0.625, 0.5449, 0.625, 0.6785, 0.625, 0.6624, 0.625, 0.6624, 0.625, 0.6785, 0.625, 0.5584, 0.625, 0.6344, 0.625, 0.6344, 0.625, 0.5584, 0.625, 0.6344, 0.625, 0.6785, 0.625, 0.6785, 0.625, 0.6344, 0.625, 0.5584, 0.625, 0.6344, 0.625, 0.6344, 0.625, 0.5584, 0.625, 0.5751, 0.625, 0.5449, 0.625, 0.5449, 0.625, 0.5751, 0.625, 0.6344, 0.625, 0.6785, 0.625, 0.6785, 0.625, 0.6344, 0.625, 0.6624, 0.625, 0.5751, 0.625, 0.5751, 0.625, 0.6624, 0.625, 0.5449, 0.625, 0.5584, 0.625, 0.5584, 0.625, 0.5449, 0.625, 0.5584, 0.625, 0.6344, 0.625, 0.6344, 0.625, 0.5584, 0.625, 0.6624, 0.625, 0.5751, 0.625, 0.5751, 0.625, 0.6624, 0.625, 0.5449, 0.625, 0.5584, 0.625, 0.5584, 0.625, 0.5449, 0.625, 0.6785, 0.625, 0.6624, 0.625, 0.6624, 0.625, 0.6785, 0.625, 0.5584, 0.625, 0.6344, 0.625, 0.6344, 0.625, 0.5584, 0.625, 0.5751, 0.625, 0.5449, 0.625, 0.5449, 0.625, 0.5751, 0.625, 0.5449, 0.625, 0.5584, 0.625, 0.5584, 0.625, 0.5449, 0.625, 0.5751, 0.625, 0.5449, 0.625, 0.5449, 0.625, 0.5751, 0.625, 0.6344, 0.625, 0.6785, 0.625, 0.6785, 0.625, 0.6344, 0.625, 0.6624, 0.625, 0.5751, 0.625, 0.5751, 0.625, 0.6624, 0.625, 0.5449, 0.625, 0.5584, 0.625, 0.5584, 0.625, 0.5449, 0.625, 0.6785, 0.625, 0.6624, 0.625, 0.6624, 0.625, 0.6785, 0.625, 0.6344, 0.625, 0.5584, 0.625, 0.5584, 0.625, 0.6344, 0.625, 0.5584, 0.625, 0.5, 0.625, 0.5, 0.625, 0.5584, 0.625, 0.875, 0.625, 0.75, 0.625, 0.75, 0.625, 0.875, 0.625, 0.75, 0.625, 0.6344, 0.625, 0.6344, 0.625, 0.75, 0.625, 0.6344, 0.625, 0.5584, 0.625, 0.5584, 0.625, 0.6344, 0.625, 0.6344, 0.625, 0.5584, 0.625, 0.5584, 0.625, 0.6344, 0.625, 0.875, 0.625, 0.75, 0.625, 0.75, 0.625, 0.875, 0.625, 0.75, 0.625, 0.6344, 0.625, 0.6344, 0.625, 0.75, 0.625, 0.5584, 0.625, 0.5, 0.625, 0.5, 0.625, 0.5584, 0.625, 0.5, 0.625, 0.375, 0.625, 0.375, 0.625, 0.5, 0.625, 0.6344, 0.625, 0.5584, 0.625, 0.5584, 0.625, 0.6344, 0.625, 0.875, 0.625, 0.75, 0.625, 0.75, 0.625, 0.875, 0.625, 0.75, 0.625, 0.6344, 0.625, 0.6344, 0.625, 0.75, 0.625, 0.5584, 0.625, 0.5, 0.625, 0.5, 0.625, 0.5584, 0.625, 0.5, 0.625, 0.375, 0.625, 0.375, 0.625, 0.5, 0.625, 0.5584, 0.625, 0.5, 0.625, 0.5, 0.625, 0.5584, 0.625, 0.875, 0.625, 0.75, 0.625, 0.75, 0.625, 0.875, 0.625, 0.75, 0.625, 0.6344, 0.625, 0.6344, 0.625, 0.75, 0.625, 0.5584, 0.625, 0.5, 0.625, 0.5, 0.625, 0.5584, 0.625, 0.5, 0.625, 0.375, 0.625, 0.375, 0.625, 0.5, 0.625, 0.5584, 0.625, 0.5, 0.625, 0.5, 0.625, 0.5584, 0.625, 0.5, 0.625, 0.375, 0.625, 0.375, 0.625, 0.5, 0.625, 0.6344, 0.625, 0.5584, 0.625, 0.5584, 0.625, 0.6344, 0.625, 0.875, 0.625, 0.75, 0.625, 0.75, 0.625, 0.875, 0.625, 0.75, 0.625, 0.6344, 0.625, 0.6344, 0.625, 0.75, 0.625, 0.5584, 0.625, 0.5, 0.625, 0.5, 0.625, 0.5584, 0.625, 0.5, 0.625, 0.375, 0.625, 0.375, 0.625, 0.5, 0.625, 0.6344, 0.625, 0.5584, 0.625, 0.5584, 0.625, 0.6344, 0.625, 0.75, 0.625, 0.75, 0.625, 0.75, 0.625, 0.75, 0.625, 0.75, 0.625, 0.6344, 0.625, 0.6344, 0.625, 0.75, 0.625, 0.6344, 0.625, 0.5584, 0.625, 0.5584, 0.625, 0.6043, 0.625, 0.6104, 0.625, 0.6344, 0.625, 0.5, 0.625, 0.375, 0.625, 0.375, 0.625, 0.5, 0.625, 0.6344, 0.625, 0.5584, 0.625, 0.5584, 0.625, 0.6344, 0.625, 0.7997, 0.625, 0.8064, 0.625, 0.8064, 0.625, 0.7997, 0.625, 0.75, 0.625, 0.6344, 0.625, 0.6344, 0.625, 0.75, 0.625, 0.75, 0.625, 0.75, 0.625, 0.75, 0.625, 0.75, 0.625, 0.875, 0.625, 0.7668, 0.625, 0.75, 0.625, 0.8711, 0.625, 0.861, 0.625, 0.875, 0.625, 0.75, 0.625, 0.6344, 0.625, 0.6344, 0.625, 0.6344, 0.625, 0.75, 0.625, 0.5584, 0.625, 0.5, 0.625, 0.5, 0.625, 0.5584, 0.625, 0.5, 0.625, 0.375, 0.625, 0.375, 0.625, 0.5, 0.625, 0.6344, 0.625, 0.6344, 0.625, 0.6344, 0.625, 0.6344, 0.625, 0.861, 0.625, 0.8711, 0.625, 0.8711, 0.625, 0.8644, 0.625, 0.861, 0.625, 0.8365, 0.625, 0.7924, 0.625, 0.7924, 0.625, 0.8365, 0.625, 0.8562, 0.625, 0.8365, 0.625, 0.8365, 0.625, 0.8562, 0.625, 0.875, 0.625, 0.8562, 0.625, 0.8562, 0.625, 0.875, 0.625, 0.5, 0.625, 0.375, 0.625, 0.375, 0.625, 0.5, 0.625, 0.875, 0.625, 0.75, 0.625, 0.7652, 0.625, 0.7924, 0.625, 0.8365, 0.625, 0.8562, 0.625, 0.875, 0.625, 0.75, 0.625, 0.6344, 0.625, 0.6344, 0.625, 0.75, 0.625, 0.7652, 0.625, 0.75, 0.625, 0.75, 0.625, 0.7652, 0.625, 0.7924, 0.625, 0.7652, 0.625, 0.7652, 0.625, 0.7924, 0.625, 0.5584, 0.625, 0.5, 0.625, 0.5, 0.625, 0.5584, 0.625, 0.5584, 0.625, 0.5584, 0.625, 0.5584, 0.625, 0.5584, 0.625, 0.6344, 0.625, 0.6154, 0.625, 0.5584, 0.625, 0.5584, 0.625, 0.6344, 0.625, 0.75, 0.625, 0.6344, 0.625, 0.6344, 0.625, 0.6344, 0.625, 0.75, 0.625, 0.5584, 0.625, 0.5, 0.625, 0.5, 0.625, 0.5584, 0.625, 0.5, 0.625, 0.375, 0.625, 0.375, 0.625, 0.4556, 0.625, 0.5, 0.625, 0.5, 0.6865, 0.5, 0.6837, 0.61, 0.625, 0.6344, 0.625, 0.5584, 0.625, 0.75, 0.625, 0.6344, 0.625, 0.6344, 0.625, 0.75, 0.625, 0.5584, 0.625, 0.5, 0.625, 0.5, 0.625, 0.5, 0.625, 0.5584, 0.625, 0.5, 0.625, 0.4556, 0.625, 0.4416, 0.625, 0.5, 0.625, 0.875, 0.625, 0.8562, 0.625, 0.8365, 0.625, 0.7924, 0.625, 0.7652, 0.625, 0.75, 0.625, 0.75, 0.625, 0.805, 0.625, 0.875, 0.625, 0.8711, 0.625, 0.875, 0.625, 0.875, 0.625, 0.8711, 0.625, 0.875, 0.625, 0.8711, 0.625, 0.75, 0.625, 0.7762, 0.625, 0.7903, 0.625, 0.8088, 0.625, 0.8662, 0.625, 0.875, 0.625, 0.8711, 0.625, 0.875, 0.625, 0.875, 0.625, 0.861, 0.625, 0.8644, 0.625, 0.875, 0.625, 0.861, 0.625, 0.861, 0.625, 0.861, 0.625, 0.861, 0.625, 0.875, 0.625, 0.861, 0.625, 0.861, 0.625, 0.875, 0.625, 0.875, 0.625, 0.8644, 0.625, 0.8711, 0.625, 0.875, 0.625, 0.861, 0.625, 0.875, 0.625, 0.875, 0.625, 0.861, 0.625, 0.875, 0.625, 0.861, 0.625, 0.861, 0.625, 0.875, 0.625, 0.8552, 0.625, 0.8411, 0.625, 0.8411, 0.625, 0.8552, 0.625, 0.8411, 0.625, 0.8105, 0.625, 0.8105, 0.625, 0.8411, 0.625, 0.8411, 0.625, 0.8105, 0.625, 0.875, 0.625, 0.875, 0.625, 0.8552, 0.625, 0.8562, 0.625, 0.8105, 0.625, 0.875, 0.625, 0.875, 0.625, 0.8105, 0.625, 0.875, 0.625, 0.8552, 0.625, 0.8552, 0.625, 0.875, 0.625, 0.8662, 0.625, 0.8291, 0.625, 0.8213, 0.625, 0.8111, 0.625, 0.8085, 0.625, 0.8121, 0.625, 0.8088, 0.625, 0.7903, 0.625, 0.7762, 0.625, 0.7872, 0.625, 0.8054, 0.625, 0.8309, 0.625, 0.8473, 0.625, 0.8662, 0.625, 0.8088, 0.625, 0.8088, 0.625, 0.8121, 0.625, 0.8291, 0.625, 0.8662, 0.625, 0.8473, 0.625, 0.8309, 0.625, 0.8054, 0.625, 0.7872, 0.625, 0.7762, 0.625, 0.75, 0.625, 0.75, 0.625, 0.7788, 0.625, 0.7877, 0.625, 0.8328, 0.625, 0.8648, 0.625, 0.875, 0.625, 0.8662, 0.625, 0.7903, 0.625, 0.7762, 0.625, 0.7762, 0.625, 0.7903, 0.625, 0.7872, 0.625, 0.8054, 0.625, 0.8054, 0.625, 0.7872, 0.625, 0.8309, 0.625, 0.8473, 0.625, 0.8473, 0.625, 0.8309, 0.625, 0.8088, 0.625, 0.7903, 0.625, 0.7903, 0.625, 0.8088, 0.625, 0.7762, 0.625, 0.7872, 0.625, 0.7872, 0.625, 0.7762, 0.625, 0.8054, 0.625, 0.8309, 0.625, 0.8309, 0.625, 0.8054, 0.625, 0.8473, 0.625, 0.8662, 0.625, 0.8662, 0.625, 0.8473, 0.625, 0.875, 0.625, 0.8648, 0.625, 0.8406, 0.625, 0.7788, 0.625, 0.75, 0.625, 0.875, 0.625, 0.8406, 0.625, 0.8648, 0.625, 0.8328, 0.625, 0.7877, 0.625, 0.7788, 0.625, 0.8121, 0.625, 0.8085, 0.625, 0.8111, 0.625, 0.8213, 0.625, 0.8291, 0.625, 0.75, 0.625, 0.7668, 0.625, 0.7668, 0.625, 0.75, 0.625, 0.875, 0.625, 0.8525, 0.625, 0.8212, 0.625, 0.7997, 0.625, 0.8411, 0.625, 0.8552, 0.625, 0.8562, 0.625, 0.8552, 0.625, 0.8411, 0.625, 0.875, 0.625, 0.875, 0.625, 0.875, 0.625, 0.75, 0.625, 0.75, 0.625, 0.75, 0.625, 0.75, 0.625, 0.7668, 0.625, 0.7698, 0.625, 0.7997, 0.625, 0.8212, 0.625, 0.8525, 0.625, 0.875, 0.625, 0.8525, 0.625, 0.875, 0.625, 0.875, 0.625, 0.8525, 0.625, 0.75, 0.625, 0.75, 0.625, 0.75, 0.625, 0.75, 0.625, 0.7698, 0.625, 0.7997, 0.625, 0.7997, 0.625, 0.7698, 0.625, 0.75, 0.625, 0.75, 0.625, 0.75, 0.625, 0.75, 0.625, 0.8212, 0.625, 0.8525, 0.625, 0.8525, 0.625, 0.8212, 0.625, 0.7668, 0.625, 0.7698, 0.625, 0.7698, 0.625, 0.7668, 0.625, 0.875, 0.625, 0.75, 0.625, 0.75, 0.625, 0.875, 0.625, 0.7997, 0.625, 0.8212, 0.625, 0.8212, 0.625, 0.7997, 0.625, 0.875, 0.625, 0.75, 0.625, 0.75, 0.625, 0.875, 0.625, 0.75, 0.625, 0.875, 0.625, 0.875, 0.625, 0.75, 0.625, 0.75, 0.625, 0.75, 0.625, 0.75, 0.625, 0.75, 0.625, 0.875, 0.625, 0.8105, 0.625, 0.8411, 0.625, 0.7997, 0.625, 0.8064, 0.625, 0.837, 0.625, 0.875, 0.625, 0.875, 0.625, 0.837, 0.625, 0.8064, 0.625, 0.7997, 0.625, 0.7698, 0.625, 0.7668, 0.625, 0.875, 0.625, 0.837, 0.625, 0.875, 0.625, 0.875, 0.625, 0.837, 0.625, 0.875, 0.625, 0.8105, 0.625, 0.8105, 0.625, 0.875, 0.625, 0.8411, 0.625, 0.7997, 0.625, 0.7997, 0.625, 0.8411, 0.625, 0.8064, 0.625, 0.837, 0.625, 0.837, 0.625, 0.8064, 0.625, 0.8105, 0.625, 0.8411, 0.625, 0.8411, 0.625, 0.8105, 0.375, 0.75, 0.375, 0.8405, 0.375, 0.8405, 0.375, 0.75, 0.375, 0.5, 0.375, 0.75, 0.375, 0.75, 0.375, 0.5, 0.375, 0.4072, 0.375, 0.5, 0.375, 0.5, 0.375, 0.4072, 0.375, 0.75, 0.375, 0.8405, 0.375, 0.8405, 0.375, 0.75, 0.2845, 0.75, 0.2822, 0.5, 0.2822, 0.5, 0.2845, 0.75, 0.2845, 0.75, 0.2822, 0.5, 0.2822, 0.5, 0.2845, 0.75, 0.375, 0.5, 0.375, 0.75, 0.375, 0.75, 0.375, 0.5, 0.375, 0.4072, 0.375, 0.5, 0.375, 0.5, 0.375, 0.4072, 0.375, 0.4072, 0.375, 0.5, 0.375, 0.5, 0.375, 0.4072, 0.375, 0.5, 0.375, 0.75, 0.375, 0.75, 0.375, 0.5, 0.375, 0.4072, 0.375, 0.5, 0.375, 0.5, 0.375, 0.4072, 0.2845, 0.75, 0.2845, 0.75, 0.2845, 0.75, 0.2845, 0.75, 0.2845, 0.75, 0.2822, 0.5, 0.375, 0.5, 0.375, 0.75, 0.375, 0.75, 0.375, 0.8405, 0.375, 0.8405, 0.375, 0.75, 0.2845, 0.75, 0.2822, 0.5, 0.2822, 0.5, 0.2845, 0.75, 0.375, 0.5, 0.375, 0.75, 0.375, 0.75, 0.375, 0.5, 0.375, 0.75, 0.375, 0.8405, 0.375, 0.8405, 0.375, 0.75, 0.375, 0.75, 0.375, 0.8405, 0.375, 0.8405, 0.375, 0.75, 0.375, 0.75, 0.375, 0.75, 0.375, 0.75, 0.375, 0.75, 0.375, 0.8405, 0.375, 0.75, 0.375, 0.75, 0.375, 0.8405, 0.375, 0.75, 0.375, 0.75, 0.375, 0.75, 0.375, 0.75, 0.375, 0.75, 0.375, 0.75, 0.375, 0.75, 0.375, 0.75, 0.375, 0.8405, 0.375, 0.75, 0.375, 0.75, 0.375, 0.8405, 0.2845, 0.75, 0.2845, 0.75, 0.2845, 0.75, 0.2845, 0.75, 0.375, 0.4072, 0.375, 0.5, 0.375, 0.5, 0.375, 0.4072, 0.2822, 0.5, 0.2822, 0.5, 0.2822, 0.5, 0.2822, 0.5, 0.375, 0.5, 0.375, 0.4072, 0.375, 0.4072, 0.375, 0.5, 0.375, 0.5, 0.375, 0.5, 0.375, 0.5, 0.375, 0.5, 0.375, 0.75, 0.375, 0.8405, 0.375, 0.8405, 0.375, 0.75, 0.375, 0.8405, 0.375, 0.75, 0.375, 0.75, 0.375, 0.8405, 0.2845, 0.75, 0.2845, 0.75, 0.2845, 0.75, 0.2845, 0.75, 0.375, 0.75, 0.375, 0.8405, 0.375, 0.8405, 0.375, 0.75, 0.625, 0.4385, 0.625, 0.4416, 0.625, 0.375, 0.625, 0.375, 0.68, 0.75, 0.6837, 0.61, 0.75, 0.6076, 0.75, 0.75, 0.625, 0.6344, 0.6837, 0.61, 0.68, 0.75, 0.625, 0.75, 0.75, 0.6076, 0.6837, 0.61, 0.6865, 0.5, 0.75, 0.5, 0.625, 0.375, 0.625, 0.4416, 0.625, 0.4556, 0.625, 0.375, 0.625, 0.5, 0.625, 0.4416, 0.625, 0.4385, 0.625, 0.5, 0.0, 0.0, 0.0, 0.0, 0.0, 0.0, 0.0, 0.0, 0.625, 0.6104, 0.625, 0.6043, 0.625, 0.6043, 0.625, 0.6104, 0.625, 0.6344, 0.625, 0.6154, 0.625, 0.6344, 0.625, 0.6154, 0.625, 0.5855, 0.625, 0.5961, 0.625, 0.5584, 0.625, 0.5584, 0.625, 0.6344, 0.625, 0.6344, 0.625, 0.6344, 0.625, 0.6344, 0.625, 0.6104, 0.625, 0.6043, 0.625, 0.6043, 0.625, 0.6104, 0.625, 0.6154, 0.625, 0.6344, 0.625, 0.6344, 0.625, 0.6154, 0.625, 0.5855, 0.625, 0.6154, 0.625, 0.6154, 0.625, 0.5855, 0.625, 0.6344, 0.625, 0.6104, 0.625, 0.6104, 0.625, 0.6344, 0.625, 0.5961, 0.625, 0.5855, 0.625, 0.5855, 0.625, 0.5961, 0.625, 0.6344, 0.625, 0.6344, 0.625, 0.6344, 0.625, 0.6344, 0.625, 0.6344, 0.625, 0.6344, 0.625, 0.6344, 0.625, 0.6344, 0.625, 0.6043, 0.625, 0.5584, 0.625, 0.5584, 0.625, 0.6043, 0.625, 0.5584, 0.625, 0.5961, 0.625, 0.5961, 0.625, 0.5584, 0.625, 0.6154, 0.625, 0.6344, 0.625, 0.6344, 0.625, 0.6154, 0.625, 0.6344, 0.625, 0.5584, 0.625, 0.5584, 0.625, 0.5961, 0.625, 0.6344, 0.625, 0.6344, 0.625, 0.5961, 0.625, 0.5855, 0.625, 0.6154, 0.625, 0.6344, 0.625, 0.6344, 0.625, 0.6104, 0.625, 0.6043, 0.625, 0.5584, 0.625, 0.6344, 0.625, 0.5855, 0.625, 0.6154, 0.625, 0.6154, 0.625, 0.5855, 0.625, 0.6344, 0.625, 0.6344, 0.625, 0.6344, 0.625, 0.6344, 0.625, 0.6344, 0.625, 0.6104, 0.625, 0.6104, 0.625, 0.6344, 0.625, 0.5584, 0.625, 0.5961, 0.625, 0.5961, 0.625, 0.5584, 0.625, 0.5961, 0.625, 0.5855, 0.625, 0.5855, 0.625, 0.5961, 0.625, 0.5584, 0.625, 0.5584, 0.625, 0.5584, 0.625, 0.5584, 0.625, 0.6043, 0.625, 0.5584, 0.625, 0.5584, 0.625, 0.6043, 0.625, 0.6344, 0.625, 0.6344, 0.625, 0.6344, 0.625, 0.6344, 0.625, 0.5751, 0.625, 0.5449, 0.625, 0.5449, 0.625, 0.5751, 0.625, 0.6785, 0.625, 0.6624, 0.625, 0.6624, 0.625, 0.6785, 0.625, 0.5584, 0.625, 0.6344, 0.625, 0.6344, 0.625, 0.5584, 0.625, 0.5751, 0.625, 0.5449, 0.625, 0.5449, 0.625, 0.5751, 0.625, 0.6344, 0.625, 0.6785, 0.625, 0.6785, 0.625, 0.6344, 0.625, 0.6624, 0.625, 0.5751, 0.625, 0.5751, 0.625, 0.6624, 0.625, 0.6785, 0.625, 0.6624, 0.625, 0.6624, 0.625, 0.6785, 0.625, 0.6344, 0.625, 0.6785, 0.625, 0.6785, 0.625, 0.6344, 0.625, 0.6624, 0.625, 0.5751, 0.625, 0.5751, 0.625, 0.6624, 0.625, 0.5449, 0.625, 0.5584, 0.625, 0.5584, 0.625, 0.5449, 0.625, 0.6785, 0.625, 0.6624, 0.625, 0.6624, 0.625, 0.6785, 0.625, 0.5584, 0.625, 0.6344, 0.625, 0.6344, 0.625, 0.5584, 0.625, 0.5449, 0.625, 0.5584, 0.625, 0.5584, 0.625, 0.5501, 0.625, 0.5449, 0.625, 0.5584, 0.625, 0.6344, 0.625, 0.6344, 0.625, 0.5584, 0.625, 0.5751, 0.625, 0.5449, 0.625, 0.5449, 0.625, 0.5751, 0.625, 0.6344, 0.625, 0.6785, 0.625, 0.6785, 0.625, 0.6344, 0.625, 0.6624, 0.625, 0.5751, 0.625, 0.5751, 0.625, 0.6624, 0.625, 0.5449, 0.625, 0.5584, 0.625, 0.5584, 0.625, 0.5449, 0.625, 0.6624, 0.625, 0.5751, 0.625, 0.5751, 0.625, 0.6106, 0.625, 0.6624, 0.625, 0.6785, 0.625, 0.6624, 0.625, 0.6624, 0.625, 0.6785, 0.625, 0.5584, 0.625, 0.6344, 0.625, 0.6344, 0.625, 0.5944, 0.625, 0.5584, 0.625, 0.5751, 0.625, 0.5449, 0.625, 0.5449, 0.625, 0.5751, 0.625, 0.6344, 0.625, 0.6785, 0.625, 0.6785, 0.625, 0.6344, 0.625, 0.6624, 0.625, 0.5751, 0.625, 0.5751, 0.625, 0.6624, 0.625, 0.5449, 0.625, 0.5501, 0.625, 0.5501, 0.625, 0.5449, 0.625, 0.6785, 0.625, 0.6624, 0.625, 0.6624, 0.625, 0.6785, 0.625, 0.5501, 0.625, 0.5501, 0.625, 0.5584, 0.625, 0.5751, 0.625, 0.5449, 0.625, 0.5449, 0.625, 0.5751, 0.625, 0.6344, 0.625, 0.6785, 0.625, 0.6785, 0.625, 0.6674, 0.625, 0.6624, 0.625, 0.6674, 0.625, 0.6785, 0.625, 0.5944, 0.625, 0.6039, 0.625, 0.5501, 0.625, 0.5584, 0.625, 0.6674, 0.625, 0.6039, 0.625, 0.5944, 0.625, 0.6344, 0.625, 0.6624, 0.625, 0.6106, 0.625, 0.6039, 0.625, 0.6674, 0.625, 0.6039, 0.625, 0.6106, 0.625, 0.5751, 0.625, 0.5449, 0.625, 0.5501])
me_cube.materials.append(mat_material)
me_cube.materials.append(mat_iris)
me_cube.materials.append(mat_sclera)
me_cube.materials.append(mat_eyebrows)
me_cube.materials.append(mat_skin)
me_cube.materials.append(mat_hair)
me_cube.materials.append(mat_moustavche)
me_cube.materials.append(mat_beard)
me_cube.materials.append(mat_mouth)
me_cube.materials.append(mat_tshirt)
me_cube.materials.append(mat_hand)
me_cube.materials.append(mat_jeans)
me_cube.materials.append(mat_shoes)
me_cube.use_remesh_preserve_volume = False
me_cube.use_remesh_preserve_attributes = False
me_cube.use_mirror_vertex_groups = False
me_cube.update()
arm_armature = bpy.data.armatures.new('Armature')  # bones are not reproduced

# ---- objects
ob_cube = bpy.data.objects.new('Cube', me_cube)
ob_armature = bpy.data.objects.new('Armature', arm_armature)

# ---- transforms, parenting, visibility, modifiers, constraints
ob_cube.parent = ob_armature
ob_cube.matrix_parent_inverse = Matrix(((0.5504, -0.0, 0.0, 0.002798), (-0.0, 0.5504, -0.0, 0.8057), (-0.0, 0.0, 0.5504, -5.092), (-0.0, 0.0, -0.0, 1.0)))
ob_cube.location = (0.0, 0.0, 0.0)
ob_cube.lock_rotations_4d = False
ob_cube.empty_display_type = 'ARROWS'
ob_cube.lineart.crease_threshold = 0.0
_vg = ob_cube.vertex_groups.new(name='pelvis')
for _i, _w in zip([0, 2, 3, 4, 5, 6, 7, 8, 9, 10, 11, 13, 48, 49, 50, 51, 52, 53, 54, 55, 57, 58, 59, 60, 61], [0.06149, 0.06027, 0.05866, 0.7484, 0.5336, 0.445, 0.8283, 0.2828, 0.2144, 0.06671, 0.008059, 0.06652, 0.009897, 0.05857, 0.7644, 0.2804, 0.1064, 0.02781, 0.06249, 0.09543, 0.04977, 0.06926, 0.1145, 0.2335, 0.4976]): _vg.add([_i], _w, 'REPLACE')
_vg = ob_cube.vertex_groups.new(name='spine')
for _i, _w in zip([0, 2, 3, 5, 6, 7, 8, 11, 46, 48, 49, 50, 51, 52, 53, 54, 55, 56, 57, 58, 59, 60, 61, 62, 64, 66, 67, 68, 69, 126], [0.03899, 0.1309, 0.09341, 0.07232, 0.02994, 0.006272, 0.03331, 0.02374, 0.04146, 0.04804, 0.08567, 0.1089, 0.4225, 0.1691, 0.1645, 0.3601, 0.1382, 0.06354, 0.2086, 0.3273, 0.1655, 0.3298, 0.1664, 0.07282, 0.004313, 0.08562, 0.04821, 0.01453, 0.04461, 0.005869]): _vg.add([_i], _w, 'REPLACE')
_vg = ob_cube.vertex_groups.new(name='chest')
for _i, _w in zip([5, 46, 47, 48, 49, 50, 51, 52, 53, 54, 56, 57, 58, 59, 60, 61, 62, 64, 66, 67, 123, 124, 125, 126, 128, 129, 130, 131, 132, 133, 134, 135, 136, 137, 138, 139, 140, 141, 142, 143, 144, 145, 146, 150, 151, 261, 271, 272, 274], [0.03155, 0.07396, 0.06277, 0.5438, 0.5339, 0.05016, 0.2028, 0.5771, 0.1004, 0.04135, 0.06228, 0.06306, 0.02344, 0.4595, 0.2113, 0.09291, 0.01888, 0.004478, 0.005503, 0.01459, 0.05115, 0.2633, 0.00174, 0.5337, 0.01881, 0.02319, 0.3112, 0.02267, 0.2088, 0.01976, 0.03087, 0.05698, 0.3639, 0.05389, 0.1238, 0.04977, 0.02615, 0.02213, 0.04861, 0.005847, 0.07884, 0.03947, 0.01276, 0.0472, 0.0009824, 0.04384, 0.02374, 0.07328, 0.05124]): _vg.add([_i], _w, 'REPLACE')
_vg = ob_cube.vertex_groups.new(name='neck')
for _i, _w in zip([128, 129, 132, 134, 135, 138, 140, 141, 144, 145, 146, 147, 150, 174, 176, 260, 261, 271, 272, 273, 274], [0.03006, 0.06878, 0.02765, 0.05226, 0.179, 0.01004, 0.05184, 0.0377, 0.01039, 0.0028, 0.01024, 0.003517, 0.001333, 1.0, 1.0, 0.0006565, 0.001277, 0.02884, 0.009664, 0.00799, 0.001509]): _vg.add([_i], _w, 'REPLACE')
_vg = ob_cube.vertex_groups.new(name='head')
for _i, _w in zip([49, 59, 122, 123, 124, 126, 127, 128, 129, 130, 131, 132, 133, 134, 135, 136, 137, 138, 139, 140, 141, 142, 143, 144, 145, 146, 147, 148, 149, 150, 151, 152, 153, 154, 155, 156, 157, 158, 159, 160, 161, 162, 163, 164, 165, 166, 167, 168, 169, 170, 171, 178, 179, 180, 181, 182, 183, 184, 185, 186, 187, 188, 189, 190, 191, 192, 193, 194, 195, 196, 197, 198, 199, 200, 201, 202, 203, 204, 205, 206, 207, 208, 209, 210, 211, 212, 213, 214, 215, 216, 217, 218, 219, 220, 221, 222, 223, 224, 225, 226, 227, 228, 229, 230, 231, 232, 233, 234, 235, 236, 237, 238, 239, 240, 241, 242, 243, 244, 245, 246, 247, 248, 249, 250, 251, 252, 253, 254, 255, 256, 257, 258, 259, 260, 261, 262, 263, 264, 265, 266, 267, 268, 269, 270, 271, 272, 273, 274, 275, 276, 277, 278, 279, 280, 281, 282, 283, 284, 317, 318, 319, 320, 321, 322, 323, 324, 325, 326, 327, 328, 329, 330, 331, 332, 333, 334, 335, 336, 337, 338, 339, 340, 341, 342, 343, 344, 345, 346, 347, 348, 349, 350, 351, 352, 353], [0.09446, 0.0372, 0.03203, 0.04793, 0.05153, 0.2295, 0.01518, 0.1407, 0.1447, 0.148, 0.1182, 0.6116, 0.1268, 0.4893, 0.2934, 0.1877, 0.2997, 0.7414, 0.3159, 0.5456, 0.719, 0.8753, 0.7174, 0.7753, 0.397, 0.6351, 0.8185, 0.9384, 0.7485, 0.8282, 0.6943, 0.9006, 0.907, 0.9629, 0.9288, 0.9401, 0.9018, 0.9358, 0.9395, 0.9769, 0.954, 0.9584, 0.944, 0.9651, 0.9696, 0.9857, 0.9715, 0.9683, 0.9656, 0.9811, 0.9902, 0.9917, 0.9907, 0.9879, 0.9861, 0.9828, 0.9674, 0.9715, 0.9862, 0.9718, 0.9888, 0.9679, 0.9763, 0.9786, 0.9746, 0.9944, 0.9753, 0.9819, 0.9832, 0.9746, 0.995, 0.9776, 0.9919, 0.9912, 0.9899, 0.986, 0.9822, 0.9822, 0.9609, 0.9781, 0.9631, 0.9791, 0.976, 0.9824, 0.9652, 0.9649, 0.969, 0.9645, 0.9619, 0.9633, 0.9647, 0.9342, 0.9354, 0.9382, 0.9282, 1.0, 0.9398, 0.935, 0.9351, 0.9381, 0.9296, 0.9812, 0.9838, 0.985, 0.9824, 0.9809, 0.9774, 0.9766, 0.9761, 0.9823, 0.9831, 0.9831, 0.9813, 0.9801, 0.9783, 0.9783, 0.9781, 0.9837, 0.9859, 0.9822, 0.982, 0.9868, 0.9784, 0.9796, 0.9811, 0.9806, 0.9792, 0.9432, 0.9228, 0.9062, 0.9097, 0.9338, 0.9353, 0.8295, 0.8309, 0.9053, 0.9402, 0.9393, 0.9679, 0.8994, 0.9072, 0.9204, 0.9402, 0.9291, 0.7433, 0.7822, 0.8064, 0.8249, 0.944, 0.9415, 0.9321, 0.9436, 0.9402, 0.9225, 0.9342, 0.9355, 0.9411, 0.9314, 0.9815, 0.9904, 0.9913, 0.9962, 0.9922, 0.9746, 0.9882, 0.9927, 0.9687, 0.9522, 0.9749, 0.9718, 0.9584, 0.9546, 0.9733, 0.9669, 0.9664, 0.9677, 0.9684, 0.9692, 0.9713, 0.9548, 0.9599, 0.9569, 0.9742, 0.9726, 0.9685, 0.9675, 0.9685, 0.9683, 0.97, 0.971, 0.959, 0.9642, 0.9616, 0.9733, 0.972]): _vg.add([_i], _w, 'REPLACE')
_vg = ob_cube.vertex_groups.new(name='shoulder.L')
for _i, _w in zip([2, 3, 46, 47, 48, 49, 51, 52, 53, 54, 55, 56, 57, 58, 59, 60, 61, 62, 63, 64, 65, 66, 67, 68, 69, 70, 71, 72, 73, 122, 123, 124, 125, 126, 127, 128, 129, 130, 131, 132, 133, 134, 135, 136, 137, 138, 139, 140, 141, 142, 143, 144, 145, 146, 147, 148, 149, 150, 151, 152, 153, 155, 156, 157, 158, 159, 161, 163, 172, 173, 175, 177, 218, 219, 220, 221, 223, 224, 225, 226, 227, 254, 255, 256, 257, 258, 259, 260, 261, 262, 263, 264, 266, 267, 268, 269, 270, 271, 272, 273, 274, 275, 276, 277, 278, 279, 280, 281, 282, 283, 284, 326, 329, 330, 338, 339, 340, 349, 350, 351], [0.06855, 0.04692, 0.6855, 0.7536, 0.1592, 0.1677, 0.01497, 0.06633, 0.3935, 0.1622, 0.06159, 0.6523, 0.3953, 0.1763, 0.1341, 0.08409, 0.03465, 0.5656, 0.7515, 0.6036, 0.6225, 0.4618, 0.5129, 0.2286, 0.5899, 0.2053, 0.1381, 0.5261, 0.2147, 0.8648, 0.8241, 0.2172, 0.8425, 0.1517, 0.8656, 0.7531, 0.7236, 0.3725, 0.7839, 0.1125, 0.7759, 0.4021, 0.4502, 0.3926, 0.5983, 0.08735, 0.5838, 0.3499, 0.191, 0.06677, 0.2327, 0.1032, 0.5095, 0.2903, 0.124, 0.02029, 0.2075, 0.08892, 0.2523, 0.07498, 0.06499, 0.05638, 0.005877, 0.07808, 0.04458, 0.03356, 0.01991, 0.03627, 1.0, 1.0, 1.0, 1.0, 0.01623, 0.01678, 0.01055, 0.02255, 0.006393, 0.01519, 0.0171, 0.01035, 0.02093, 0.02135, 0.03061, 0.04734, 0.04522, 0.01606, 0.02926, 0.1151, 0.08817, 0.0655, 0.00869, 0.03328, 0.0523, 0.04854, 0.03587, 0.02678, 0.03856, 0.1707, 0.1028, 0.1325, 0.08926, 0.002907, 0.009599, 0.02273, 0.003202, 0.005639, 0.03021, 0.01629, 0.01664, 0.009941, 0.02324, 0.01872, 0.0094, 0.01587, 0.01468, 0.006941, 0.01199, 0.008226, 4.584e-05, 0.00437]): _vg.add([_i], _w, 'REPLACE')
_vg = ob_cube.vertex_groups.new(name='upperarm.L')
for _i, _w in zip([46, 47, 53, 54, 55, 56, 57, 58, 62, 63, 64, 65, 66, 67, 68, 69, 70, 71, 72, 73, 74, 76, 78, 79, 122, 123, 125, 127], [0.1216, 0.09563, 0.166, 0.09749, 0.01824, 0.1131, 0.07562, 0.02606, 0.2102, 0.2143, 0.2804, 0.2948, 0.2937, 0.3147, 0.5893, 0.2396, 0.7077, 0.8115, 0.3898, 0.6472, 0.01725, 0.01291, 0.002514, 0.01829, 0.05282, 0.02448, 0.0552, 0.05313]): _vg.add([_i], _w, 'REPLACE')
_vg = ob_cube.vertex_groups.new(name='lowerarm.L')
for _i, _w in zip([62, 65, 66, 67, 68, 69, 70, 71, 72, 73, 74, 75, 76, 77, 78, 79, 80, 81, 82, 83, 84, 85, 86, 87, 88, 89, 90, 91, 92, 93, 94, 95, 96, 97, 98, 99, 100, 101, 102, 103, 104, 105, 106, 107, 108, 109, 110, 111, 112, 113, 114, 115, 116, 117, 118, 119, 120, 121, 354, 355, 356, 357, 358, 359, 360, 361, 362, 363, 364, 365, 366, 367, 368, 369, 370, 371, 372, 377], [0.0245, 0.0067, 0.05082, 0.03417, 0.1063, 0.04855, 0.0646, 0.0364, 0.001761, 0.08486, 0.9552, 0.964, 0.9579, 0.9774, 0.9629, 0.9522, 0.9743, 0.9793, 0.9774, 0.9893, 0.9801, 0.9731, 0.9825, 0.9858, 0.9854, 0.9938, 0.9872, 0.982, 0.9864, 0.9889, 0.9892, 0.9958, 0.9905, 0.9863, 0.9244, 0.9292, 0.9322, 0.9635, 0.935, 0.9227, 0.7054, 0.7002, 0.6993, 0.75, 0.7025, 0.6979, 0.3461, 0.337, 0.3342, 0.2878, 0.3327, 0.3476, 0.2477, 0.2393, 0.2359, 0.1822, 0.2333, 0.2505, 0.1428, 0.1374, 0.1335, 0.08824, 0.1304, 0.1461, 0.08202, 0.07798, 0.07278, 0.03934, 0.07147, 0.08616, 0.05909, 0.05431, 0.04948, 0.00905, 0.04531, 0.05971, 0.008328, 0.00547]): _vg.add([_i], _w, 'REPLACE')
_vg = ob_cube.vertex_groups.new(name='palm.L')
for _i, _w in zip([98, 99, 100, 101, 102, 103, 104, 105, 106, 107, 108, 109, 110, 111, 112, 113, 114, 115, 116, 117, 118, 119, 120, 121, 354, 355, 356, 357, 358, 359, 360, 361, 362, 363, 364, 365, 366, 367, 368, 369, 370, 371, 372, 373, 374, 375, 376, 377, 378, 379, 380, 381, 382, 383, 384, 385, 386, 387], [0.07521, 0.07053, 0.06753, 0.02288, 0.06473, 0.07694, 0.2944, 0.2997, 0.3005, 0.25, 0.2974, 0.3019, 0.6538, 0.663, 0.6657, 0.7122, 0.6673, 0.6523, 0.7523, 0.7607, 0.764, 0.8178, 0.7667, 0.7495, 0.8572, 0.8625, 0.8664, 0.9118, 0.8696, 0.8538, 0.918, 0.922, 0.9272, 0.9553, 0.9285, 0.9138, 0.9409, 0.9457, 0.9502, 0.9705, 0.9523, 0.9403, 0.9708, 0.9751, 0.9817, 0.9902, 0.9792, 0.9723, 0.9826, 0.9884, 0.9901, 0.9753, 0.9905, 0.9818, 0.992, 0.9852, 0.9873, 0.9967]): _vg.add([_i], _w, 'REPLACE')
_vg = ob_cube.vertex_groups.new(name='shoulder.R')
for _i, _w in zip([48, 52, 124, 125, 130, 136], [0.1694, 0.01717, 0.4273, 0.006945, 0.1511, 0.04868]): _vg.add([_i], _w, 'REPLACE')
_vg = ob_cube.vertex_groups.new(name='upperarm.R')
_vg = ob_cube.vertex_groups.new(name='lowerarm.R')
_vg = ob_cube.vertex_groups.new(name='upperLeg.L')
for _i, _w in zip([0, 1, 2, 3, 4, 5, 6, 7, 8, 9, 10, 11, 12, 13, 14, 15, 16, 17, 18, 19, 20, 21, 22, 23, 24, 25, 26, 27, 28, 29, 30, 31, 32, 33, 34, 35, 37, 46, 49, 50, 51, 53, 54, 55, 56, 57, 58, 59, 60, 61, 62, 66, 67, 69], [0.854, 0.9659, 0.7014, 0.7704, 0.2266, 0.3258, 0.4755, 0.1249, 0.6363, 0.7731, 0.906, 0.8999, 0.982, 0.9263, 0.9434, 0.9594, 0.9854, 0.9766, 0.7998, 0.8417, 0.9379, 0.8914, 0.7361, 0.7917, 0.9286, 0.8173, 0.6908, 0.7351, 0.8341, 0.7196, 0.1919, 0.1972, 0.07472, 0.2797, 0.0297, 0.02521, 0.002242, 0.003039, 0.009771, 0.05734, 0.01832, 0.1027, 0.2523, 0.6439, 0.05747, 0.1848, 0.3404, 0.05566, 0.1027, 0.1815, 0.05657, 0.05949, 0.01287, 0.02268]): _vg.add([_i], _w, 'REPLACE')
_vg = ob_cube.vertex_groups.new(name='lowerLeg.L')
for _i, _w in zip([14, 18, 19, 20, 21, 22, 23, 24, 25, 26, 27, 28, 29, 30, 31, 32, 33, 34, 35, 36, 37, 38, 39, 40, 41, 42, 43, 44, 45, 285, 286, 287, 288, 289, 290, 291, 292, 293, 294, 295, 296, 297, 298, 299, 300, 301, 302, 309, 310, 311, 312], [0.00329, 0.1944, 0.1545, 0.06155, 0.107, 0.2586, 0.2046, 0.07081, 0.1815, 0.3043, 0.2612, 0.1655, 0.2795, 0.8026, 0.7974, 0.9248, 0.7196, 0.9355, 0.9342, 0.9946, 0.9721, 0.8916, 0.8739, 0.9871, 0.9903, 0.5427, 0.401, 0.8929, 0.8797, 0.4511, 0.2017, 0.6251, 0.6563, 0.3907, 0.1985, 0.5645, 0.6106, 0.09447, 0.03454, 0.5, 0.5202, 0.09306, 0.07536, 0.4362, 0.4262, 0.0987, 0.02816, 0.5452, 0.5711, 0.5143, 0.5284]): _vg.add([_i], _w, 'REPLACE')
_vg = ob_cube.vertex_groups.new(name='foot.L')
for _i, _w in zip([35, 38, 39, 42, 43, 44, 45, 285, 286, 287, 288, 289, 290, 291, 292, 293, 294, 295, 296, 297, 298, 299, 300, 301, 302, 303, 304, 305, 306, 307, 308, 309, 310, 311, 312, 313, 314, 315, 316], [0.006076, 0.09767, 0.1164, 0.454, 0.5964, 0.1069, 0.12, 0.5467, 0.7972, 0.3748, 0.3436, 0.6079, 0.8009, 0.4354, 0.3892, 0.9052, 0.9576, 0.5, 0.4797, 0.9069, 0.9246, 0.5638, 0.5738, 0.9009, 0.9608, 0.9786, 0.9893, 0.9912, 0.997, 0.9987, 0.9987, 0.4548, 0.4288, 0.4857, 0.4716, 0.9976, 0.9992, 0.9987, 0.9993]): _vg.add([_i], _w, 'REPLACE')
_vg = ob_cube.vertex_groups.new(name='upperLeg.R')
_vg = ob_cube.vertex_groups.new(name='lowerLeg.R')
_vg = ob_cube.vertex_groups.new(name='foot.R')
_vg = ob_cube.vertex_groups.new(name='palm.R')
_m = ob_cube.modifiers.new('Mirror', 'MIRROR')
_m.use_clip = True
_m = ob_cube.modifiers.new('Armature', 'ARMATURE')
_m.object = ob_armature
ob_armature.location = (-0.005083, -1.464, 9.251)
ob_armature.scale = (1.817, 1.817, 1.817)
ob_armature.show_in_front = True

# ---- collection membership
col_collection.objects.link(ob_cube)
col_collection.objects.link(ob_armature)

# ---- scene / render settings (as saved in the file)
scene.frame_start = 1; scene.frame_end = 250; scene.frame_set(1)
scene.render.engine = 'BLENDER_EEVEE_NEXT'
scene.cycles.sampling_pattern = 'TABULATED_SOBOL'
scene.cycles.use_light_tree = False
scene.view_settings.view_transform = 'Filmic'
bpy.context.view_layer.update()

# ---- added for rendering (the .blend has no active camera and no usable light): camera, sun
cam_auto = bpy.data.cameras.new('AutoCamera')
cam_auto.lens = 50.0
cam_auto.sensor_width = 36.0
cam_auto.clip_end = 1000.0
ob_auto_camera = bpy.data.objects.new('AutoCamera', cam_auto)
scene.collection.objects.link(ob_auto_camera)
ob_auto_camera.location = (24.8201, -29.5468, 30.2366)
ob_auto_camera.rotation_euler = (1.09748, -7.21219e-08, 0.694738)
scene.camera = ob_auto_camera
light_auto_sun = bpy.data.lights.new('AutoSun', 'SUN')
light_auto_sun.energy = 3.0
light_auto_sun.angle = 0.0523599
ob_auto_sun = bpy.data.objects.new('AutoSun', light_auto_sun)
scene.collection.objects.link(ob_auto_sun)
ob_auto_sun.rotation_euler = (0.872665, 0.174533, 0.523599)
bpy.context.view_layer.update()
